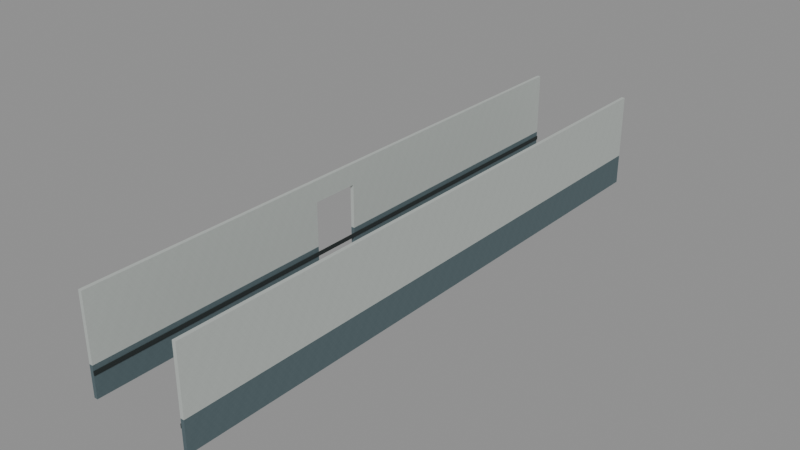 # Source: D04StaffWallPortalSuccessor.blend  (saved by Blender 4.3.34; exported with 4.5.12 LTS)
import bpy
from mathutils import Matrix  # noqa: F401  (used for matrix-valued properties, if any)

bpy.ops.wm.read_factory_settings(use_empty=True)
scene = bpy.context.scene
scene.name = 'Scene'

# ---- images (referenced by path relative to the original .blend; pixels are not part of the script)
import os
ASSET_DIR = os.environ.get("B2B_ASSET_DIR", "")  # directory of the original .blend (textures are referenced by path, not embedded)
HERE = os.path.dirname(os.path.abspath(__file__))  # packed textures are extracted next to this script under _unpacked/

def load_image(name, relpath, width, height, colorspace="sRGB"):
    """Load a texture the original file referenced (path relative to the .blend, or extracted next to this script)."""
    p = next((c for c in (os.path.join(HERE, relpath), os.path.join(ASSET_DIR, relpath)) if relpath and os.path.exists(c)), "")
    if p:
        img = bpy.data.images.load(p, check_existing=True)
        img.name = name
    else:  # same state as the original file: an image datablock whose file is absent (Cycles renders it pink)
        img = bpy.data.images.new(name, width, height)
        img.source = "FILE"
        img.filepath = "//" + (relpath or name)
    img.colorspace_settings.name = colorspace
    return img
img_staff_bluegrey_paint = load_image('staff_bluegrey_paint', '_unpacked/staff_bluegrey_paint.06b28083.png', 256, 256, 'sRGB')
img_staff_white_paint = load_image('staff_white_paint', '_unpacked/staff_white_paint.972c8896.png', 256, 256, 'sRGB')
img_staff_rubber = load_image('staff_rubber', '_unpacked/staff_rubber.6ee8aa6f.png', 256, 256, 'sRGB')

# ---- materials (node trees are filled in below, after node groups)
mat_astraea_staff_bluegrey_paint = bpy.data.materials.new('ASTRAEA_staff_bluegrey_paint')
mat_astraea_staff_white_paint = bpy.data.materials.new('ASTRAEA_staff_white_paint')
mat_astraea_staff_rubber = bpy.data.materials.new('ASTRAEA_staff_rubber')

# ---- material node trees
mat_astraea_staff_bluegrey_paint.use_nodes = True; mat_astraea_staff_bluegrey_paint.node_tree.nodes.clear()
_N = mat_astraea_staff_bluegrey_paint.node_tree.nodes; _L = mat_astraea_staff_bluegrey_paint.node_tree.links
n0 = _N.new('ShaderNodeBsdfPrincipled'); n0.name = 'Principled BSDF'; n0.location = (10, 300)
n0.inputs[2].default_value = 0.78
n1 = _N.new('ShaderNodeOutputMaterial'); n1.name = 'Material Output'; n1.location = (300, 300)
n2 = _N.new('ShaderNodeTexImage'); n2.name = 'Image Texture'; n2.location = (-440, 210)
n2.label = 'BASE COLOR'
n2.image = img_staff_bluegrey_paint
n2.interpolation = 'Closest'
_L.new(n0.outputs[0], n1.inputs[0])
_L.new(n2.outputs[0], n0.inputs[0])
n1.is_active_output = True
mat_astraea_staff_white_paint.use_nodes = True; mat_astraea_staff_white_paint.node_tree.nodes.clear()
_N = mat_astraea_staff_white_paint.node_tree.nodes; _L = mat_astraea_staff_white_paint.node_tree.links
n0 = _N.new('ShaderNodeBsdfPrincipled'); n0.name = 'Principled BSDF'; n0.location = (10, 300)
n0.inputs[2].default_value = 0.76
n1 = _N.new('ShaderNodeOutputMaterial'); n1.name = 'Material Output'; n1.location = (300, 300)
n2 = _N.new('ShaderNodeTexImage'); n2.name = 'Image Texture'; n2.location = (-440, 210)
n2.label = 'BASE COLOR'
n2.image = img_staff_white_paint
n2.interpolation = 'Closest'
_L.new(n0.outputs[0], n1.inputs[0])
_L.new(n2.outputs[0], n0.inputs[0])
n1.is_active_output = True
mat_astraea_staff_rubber.use_nodes = True; mat_astraea_staff_rubber.node_tree.nodes.clear()
_N = mat_astraea_staff_rubber.node_tree.nodes; _L = mat_astraea_staff_rubber.node_tree.links
n0 = _N.new('ShaderNodeBsdfPrincipled'); n0.name = 'Principled BSDF'; n0.location = (10, 300)
n0.inputs[2].default_value = 0.91
n1 = _N.new('ShaderNodeOutputMaterial'); n1.name = 'Material Output'; n1.location = (300, 300)
n2 = _N.new('ShaderNodeTexImage'); n2.name = 'Image Texture'; n2.location = (-440, 210)
n2.label = 'BASE COLOR'
n2.image = img_staff_rubber
n2.interpolation = 'Closest'
_L.new(n0.outputs[0], n1.inputs[0])
_L.new(n2.outputs[0], n0.inputs[0])
n1.is_active_output = True

# ---- meshes
me_stf_d03_ceiling_011_003 = bpy.data.meshes.new('STF_D03_Ceiling_011.003')
me_stf_d03_ceiling_011_003.from_pydata([(-55.32, 380.0, 12.0), (-55.2, 380.0, 12.0), (-55.2, 360.0, 12.0), (-55.32, 360.0, 12.0), (-55.32, 380.0, 13.03), (-55.2, 380.0, 13.03), (-55.2, 360.0, 13.03), (-55.32, 360.0, 13.03), (-58.8, 380.0, 12.0), (-58.68, 380.0, 12.0), (-58.68, 360.0, 12.0), (-58.8, 360.0, 12.0), (-58.8, 380.0, 13.03), (-58.68, 380.0, 13.03), (-58.68, 360.0, 13.03), (-58.8, 360.0, 13.03), (-58.74, 369.8, 12.0), (-58.8, 368.2, 12.0), (-58.75, 368.2, 12.0), (-58.8, 369.8, 12.0), (-58.68, 368.2, 12.0), (-58.68, 369.8, 12.0), (-58.74, 369.8, 13.03), (-58.73, 368.2, 13.03), (-58.8, 368.2, 13.03), (-58.8, 369.8, 13.03), (-58.68, 368.2, 13.03), (-58.68, 369.8, 13.03), (-58.68, 368.2, 12.61), (-58.68, 369.8, 12.53), (-58.8, 368.2, 12.42), (-58.8, 369.8, 12.5)], [], [(3, 0, 1), (3, 1, 2), (4, 7, 6), (4, 6, 5), (0, 4, 5), (0, 5, 1), (1, 5, 6), (1, 6, 2), (2, 6, 7), (2, 7, 3), (3, 7, 4), (3, 4, 0), (17, 18, 11), (16, 19, 8, 9), (10, 11, 18, 20), (21, 16, 9), (24, 15, 14, 23), (22, 12, 25), (23, 14, 26), (27, 13, 12, 22), (8, 12, 13), (8, 13, 9), (14, 28, 26), (9, 13, 27, 29), (9, 29, 21), (14, 10, 20, 28), (10, 14, 15), (10, 15, 11), (15, 24, 30, 11), (12, 31, 25), (11, 30, 17), (8, 19, 31, 12), (16, 21, 29, 27, 22, 25, 31, 19), (20, 18, 17, 30, 24, 23, 26, 28)])
_uv = me_stf_d03_ceiling_011_003.uv_layers.new(name='UVMap')
_uv.uv.foreach_set('vector', [-55.32, -360.0, -55.32, -380.0, -55.2, -380.0, -55.32, -360.0, -55.2, -380.0, -55.2, -360.0, -55.32, 380.0, -55.32, 360.0, -55.2, 360.0, -55.32, 380.0, -55.2, 360.0, -55.2, 380.0, 55.32, 12.0, 55.32, 13.03, 55.2, 13.03, 55.32, 12.0, 55.2, 13.03, 55.2, 12.0, 380.0, 12.0, 380.0, 13.03, 360.0, 13.03, 380.0, 12.0, 360.0, 13.03, 360.0, 12.0, -55.2, 12.0, -55.2, 13.03, -55.32, 13.03, -55.2, 12.0, -55.32, 13.03, -55.32, 12.0, -360.0, 12.0, -360.0, 13.03, -380.0, 13.03, -360.0, 12.0, -380.0, 13.03, -380.0, 12.0, -58.8, -368.2, -58.75, -368.2, -58.8, -360.0, -58.74, -369.8, -58.8, -369.8, -58.8, -380.0, -58.68, -380.0, -58.68, -360.0, -58.8, -360.0, -58.75, -368.2, -58.68, -368.2, -58.68, -369.8, -58.74, -369.8, -58.68, -380.0, -58.8, 368.2, -58.8, 360.0, -58.68, 360.0, -58.73, 368.2, -58.74, 369.8, -58.8, 380.0, -58.8, 369.8, -58.73, 368.2, -58.68, 360.0, -58.68, 368.2, -58.68, 369.8, -58.68, 380.0, -58.8, 380.0, -58.74, 369.8, 58.8, 12.0, 58.8, 13.03, 58.68, 13.03, 58.8, 12.0, 58.68, 13.03, 58.68, 12.0, 360.0, 13.03, 368.2, 12.61, 368.2, 13.03, 380.0, 12.0, 380.0, 13.03, 369.8, 13.03, 369.8, 12.53, 380.0, 12.0, 369.8, 12.53, 369.8, 12.0, 360.0, 13.03, 360.0, 12.0, 368.2, 12.0, 368.2, 12.61, -58.68, 12.0, -58.68, 13.03, -58.8, 13.03, -58.68, 12.0, -58.8, 13.03, -58.8, 12.0, -360.0, 13.03, -368.2, 13.03, -368.2, 12.42, -360.0, 12.0, -380.0, 13.03, -369.8, 12.5, -369.8, 13.03, -360.0, 12.0, -368.2, 12.42, -368.2, 12.0, -380.0, 12.0, -369.8, 12.0, -369.8, 12.5, -380.0, 13.03, 0.376, 0.3726, 0.376, 0.4904, 0.4284, 0.4904, 0.4786, 0.4904, 0.4786, 0.3774, 0.4786, 0.2596, 0.4262, 0.2596, 0.376, 0.2596, 0.376, 0.7596, 0.376, 0.8957, 0.376, 0.9904, 0.4181, 0.9904, 0.4786, 0.9904, 0.4786, 0.8543, 0.4786, 0.7596, 0.4365, 0.7596])
me_stf_d03_ceiling_011_003.materials.append(mat_astraea_staff_bluegrey_paint)
me_stf_d03_ceiling_011_003.update()
me_stf_d03_ceiling_011_003.normals_split_custom_set([tuple(v) for v in zip(*[iter([0.0, 0.0, -1.0, 0.0, 0.0, -1.0, 0.0, 0.0, -1.0, 0.0, 0.0, -1.0, 0.0, 0.0, -1.0, 0.0, 0.0, -1.0, 0.0, 0.0, 1.0, 0.0, 0.0, 1.0, 0.0, 0.0, 1.0, 0.0, 0.0, 1.0, 0.0, 0.0, 1.0, 0.0, 0.0, 1.0, 0.0, 1.0, 0.0, 0.0, 1.0, 0.0, 0.0, 1.0, 0.0, 0.0, 1.0, 0.0, 0.0, 1.0, 0.0, 0.0, 1.0, 0.0, 1.0, 0.0, 0.0, 1.0, 0.0, 0.0, 1.0, 0.0, 0.0, 1.0, 0.0, 0.0, 1.0, 0.0, 0.0, 1.0, 0.0, 0.0, 0.0, -1.0, 0.0, 0.0, -1.0, 0.0, 0.0, -1.0, 0.0, 0.0, -1.0, 0.0, 0.0, -1.0, 0.0, 0.0, -1.0, 0.0, -1.0, 0.0, 0.0, -1.0, 0.0, 0.0, -1.0, 0.0, 0.0, -1.0, 0.0, 0.0, -1.0, 0.0, 0.0, -1.0, 0.0, 0.0, 0.0, 0.0, -1.0, 0.0, 0.0, -1.0, 0.0, 0.0, -1.0, 0.0, 0.0, -1.0, 0.0, 0.0, -1.0, 0.0, 0.0, -1.0, 0.0, 0.0, -1.0, 0.0, 0.0, -1.0, 0.0, 0.0, -1.0, 0.0, 0.0, -1.0, 0.0, 0.0, -1.0, 0.0, 0.0, -1.0, 0.0, 0.0, -1.0, 0.0, 0.0, -1.0, 0.0, 0.0, 1.0, 0.0, 0.0, 1.0, 0.0, 0.0, 1.0, 0.0, 0.0, 1.0, 0.0, 0.0, 1.0, 0.0, 0.0, 1.0, 0.0, 0.0, 1.0, 0.0, 0.0, 1.0, 0.0, 0.0, 1.0, 0.0, 0.0, 1.0, 0.0, 0.0, 1.0, 0.0, 0.0, 1.0, 0.0, 0.0, 1.0, 0.0, 0.0, 1.0, 0.0, 1.0, 0.0, 0.0, 1.0, 0.0, 0.0, 1.0, 0.0, 0.0, 1.0, 0.0, 0.0, 1.0, 0.0, 0.0, 1.0, 0.0, 1.0, 0.0, 0.0, 1.0, 0.0, 0.0, 1.0, 0.0, 0.0, 1.0, 0.0, 0.0, 1.0, 0.0, 0.0, 1.0, 0.0, 0.0, 1.0, 0.0, 0.0, 1.0, 0.0, 0.0, 1.0, 0.0, 0.0, 1.0, 0.0, 0.0, 1.0, 0.0, 0.0, 1.0, 0.0, 0.0, 1.0, 0.0, 0.0, 1.0, 0.0, 0.0, 0.0, -1.0, 0.0, 0.0, -1.0, 0.0, 0.0, -1.0, 0.0, 0.0, -1.0, 0.0, 0.0, -1.0, 0.0, 0.0, -1.0, 0.0, -1.0, 0.0, 0.0, -1.0, 0.0, 0.0, -1.0, 0.0, 0.0, -1.0, 0.0, 0.0, -1.0, 0.0, 0.0, -1.0, 0.0, 0.0, -1.0, 0.0, 0.0, -1.0, 0.0, 0.0, -1.0, 0.0, 0.0, -1.0, 0.0, 0.0, -1.0, 0.0, 0.0, -1.0, 0.0, 0.0, -1.0, 0.0, 0.0, -1.0, 0.0, 0.0, 0.0, -1.0, 0.0, 0.0, -1.0, 0.0, 0.0, -1.0, 0.0, 0.0, -1.0, 0.0, 0.0, -1.0, 0.0, 0.0, -1.0, 0.0, 0.0, -1.0, 0.0, 0.0, -1.0, 0.0, 0.0, 1.0, 1.543e-05, 0.0, 1.0, 1.543e-05, 0.0, 1.0, 1.543e-05, 0.0, 1.0, 1.543e-05, 0.0, 1.0, 1.543e-05, 0.0, 1.0, 1.543e-05, 0.0, 1.0, 1.543e-05, 0.0, 1.0, 1.543e-05])] * 3)])
me_stf_d03_wall_00_17_00_enamel_003 = bpy.data.meshes.new('STF_D03_Wall_00_17_00_Enamel.003')
me_stf_d03_wall_00_17_00_enamel_003.from_pydata([(-55.32, 380.0, 13.03), (-55.2, 380.0, 13.03), (-55.2, 360.0, 13.03), (-55.32, 360.0, 13.03), (-55.32, 380.0, 15.2), (-55.2, 380.0, 15.2), (-55.2, 360.0, 15.2), (-55.32, 360.0, 15.2), (-58.8, 380.0, 13.03), (-58.68, 380.0, 13.03), (-58.68, 360.0, 13.03), (-58.8, 360.0, 13.03), (-58.8, 380.0, 15.2), (-58.68, 380.0, 15.2), (-58.68, 360.0, 15.2), (-58.8, 360.0, 15.2), (-58.75, 368.2, 13.03), (-58.74, 369.8, 13.03), (-58.8, 368.2, 13.03), (-58.8, 369.8, 13.03), (-58.68, 368.2, 13.03), (-58.68, 369.8, 13.03), (-58.68, 368.2, 14.5), (-58.68, 368.2, 14.31), (-58.68, 369.8, 14.14), (-58.68, 369.8, 14.5), (-58.8, 368.2, 13.92), (-58.8, 369.8, 14.5), (-58.8, 369.8, 14.09), (-58.8, 368.2, 14.5)], [], [(3, 0, 1), (3, 1, 2), (4, 7, 6), (4, 6, 5), (0, 4, 5), (0, 5, 1), (1, 5, 6), (1, 6, 2), (2, 6, 7), (2, 7, 3), (3, 7, 4), (3, 4, 0), (18, 16, 11), (8, 9, 17, 19), (10, 11, 16, 20), (21, 17, 9), (12, 15, 14), (12, 14, 13), (8, 12, 13), (8, 13, 9), (9, 13, 14, 23, 22, 25, 24), (9, 24, 21), (14, 10, 20, 23), (10, 14, 15), (10, 15, 11), (15, 12, 28, 27, 29, 26, 11), (11, 26, 18), (8, 19, 28, 12), (28, 19, 17, 21, 24, 25, 27), (29, 22, 23, 20, 16, 18, 26), (27, 25, 22, 29)])
_uv = me_stf_d03_wall_00_17_00_enamel_003.uv_layers.new(name='UVMap')
_uv.uv.foreach_set('vector', [-55.32, -360.0, -55.32, -380.0, -55.2, -380.0, -55.32, -360.0, -55.2, -380.0, -55.2, -360.0, -55.32, 380.0, -55.32, 360.0, -55.2, 360.0, -55.32, 380.0, -55.2, 360.0, -55.2, 380.0, 55.32, 13.03, 55.32, 15.2, 55.2, 15.2, 55.32, 13.03, 55.2, 15.2, 55.2, 13.03, 380.0, 13.03, 380.0, 15.2, 360.0, 15.2, 380.0, 13.03, 360.0, 15.2, 360.0, 13.03, -55.2, 13.03, -55.2, 15.2, -55.32, 15.2, -55.2, 13.03, -55.32, 15.2, -55.32, 13.03, -360.0, 13.03, -360.0, 15.2, -380.0, 15.2, -360.0, 13.03, -380.0, 15.2, -380.0, 13.03, -58.8, -368.2, -58.75, -368.2, -58.8, -360.0, -58.8, -380.0, -58.68, -380.0, -58.74, -369.8, -58.8, -369.8, -58.68, -360.0, -58.8, -360.0, -58.75, -368.2, -58.68, -368.2, -58.68, -369.8, -58.74, -369.8, -58.68, -380.0, -58.8, 380.0, -58.8, 360.0, -58.68, 360.0, -58.8, 380.0, -58.68, 360.0, -58.68, 380.0, 58.8, 13.03, 58.8, 15.2, 58.68, 15.2, 58.8, 13.03, 58.68, 15.2, 58.68, 13.03, 380.0, 13.03, 380.0, 15.2, 360.0, 15.2, 368.2, 14.31, 368.2, 14.5, 369.8, 14.5, 369.8, 14.14, 380.0, 13.03, 369.8, 14.14, 369.8, 13.03, 360.0, 15.2, 360.0, 13.03, 368.2, 13.03, 368.2, 14.31, -58.68, 13.03, -58.68, 15.2, -58.8, 15.2, -58.68, 13.03, -58.8, 15.2, -58.8, 13.03, -360.0, 15.2, -380.0, 15.2, -369.8, 14.09, -369.8, 14.5, -368.2, 14.5, -368.2, 13.92, -360.0, 13.03, -360.0, 13.03, -368.2, 13.92, -368.2, 13.03, -380.0, 13.03, -369.8, 13.03, -369.8, 14.09, -380.0, 15.2, 0.5844, 0.2596, 0.4786, 0.2596, 0.4786, 0.3726, 0.4786, 0.4904, 0.5889, 0.4904, 0.625, 0.4904, 0.625, 0.2596, 0.625, 0.9904, 0.625, 0.7596, 0.606, 0.7596, 0.4786, 0.7596, 0.4786, 0.8957, 0.4786, 0.9904, 0.5673, 0.9904, 0.8654, 0.5, 0.6346, 0.5, 0.6346, 0.75, 0.8654, 0.75])
me_stf_d03_wall_00_17_00_enamel_003.materials.append(mat_astraea_staff_white_paint)
me_stf_d03_wall_00_17_00_enamel_003.update()
me_stf_d03_wall_00_17_00_enamel_003.normals_split_custom_set([tuple(v) for v in zip(*[iter([0.0, 0.0, -1.0, 0.0, 0.0, -1.0, 0.0, 0.0, -1.0, 0.0, 0.0, -1.0, 0.0, 0.0, -1.0, 0.0, 0.0, -1.0, 0.0, 0.0, 1.0, 0.0, 0.0, 1.0, 0.0, 0.0, 1.0, 0.0, 0.0, 1.0, 0.0, 0.0, 1.0, 0.0, 0.0, 1.0, 0.0, 1.0, 0.0, 0.0, 1.0, 0.0, 0.0, 1.0, 0.0, 0.0, 1.0, 0.0, 0.0, 1.0, 0.0, 0.0, 1.0, 0.0, 1.0, 0.0, 0.0, 1.0, 0.0, 0.0, 1.0, 0.0, 0.0, 1.0, 0.0, 0.0, 1.0, 0.0, 0.0, 1.0, 0.0, 0.0, 0.0, -1.0, 0.0, 0.0, -1.0, 0.0, 0.0, -1.0, 0.0, 0.0, -1.0, 0.0, 0.0, -1.0, 0.0, 0.0, -1.0, 0.0, -1.0, 0.0, 0.0, -1.0, 0.0, 0.0, -1.0, 0.0, 0.0, -1.0, 0.0, 0.0, -1.0, 0.0, 0.0, -1.0, 0.0, 0.0, 0.0, 0.0, -1.0, 0.0, 0.0, -1.0, 0.0, 0.0, -1.0, 0.0, 0.0, -1.0, 0.0, 0.0, -1.0, 0.0, 0.0, -1.0, 0.0, 0.0, -1.0, 0.0, 0.0, -1.0, 0.0, 0.0, -1.0, 0.0, 0.0, -1.0, 0.0, 0.0, -1.0, 0.0, 0.0, -1.0, 0.0, 0.0, -1.0, 0.0, 0.0, -1.0, 0.0, 0.0, 1.0, 0.0, 0.0, 1.0, 0.0, 0.0, 1.0, 0.0, 0.0, 1.0, 0.0, 0.0, 1.0, 0.0, 0.0, 1.0, 0.0, 1.0, 0.0, 0.0, 1.0, 0.0, 0.0, 1.0, 0.0, 0.0, 1.0, 0.0, 0.0, 1.0, 0.0, 0.0, 1.0, 0.0, 1.0, -2.691e-07, 0.0, 1.0, -2.691e-07, 0.0, 1.0, -2.691e-07, 0.0, 1.0, -2.691e-07, 0.0, 1.0, -2.691e-07, 0.0, 1.0, -2.691e-07, 0.0, 1.0, -2.691e-07, 0.0, 1.0, 0.0, 0.0, 1.0, 0.0, 0.0, 1.0, 0.0, 0.0, 1.0, 5.388e-07, 0.0, 1.0, 5.388e-07, 0.0, 1.0, 5.388e-07, 0.0, 1.0, 5.388e-07, 0.0, 0.0, -1.0, 0.0, 0.0, -1.0, 0.0, 0.0, -1.0, 0.0, 0.0, -1.0, 0.0, 0.0, -1.0, 0.0, 0.0, -1.0, 0.0, -1.0, 3.647e-07, 0.0, -1.0, 3.647e-07, 0.0, -1.0, 3.647e-07, 0.0, -1.0, 3.647e-07, 0.0, -1.0, 3.647e-07, 0.0, -1.0, 3.647e-07, 0.0, -1.0, 3.647e-07, 0.0, -1.0, 0.0, 0.0, -1.0, 0.0, 0.0, -1.0, 0.0, 0.0, -1.0, 0.0, 0.0, -1.0, 0.0, 0.0, -1.0, 0.0, 0.0, -1.0, 0.0, 0.0, 0.0, -1.0, 0.0, 0.0, -1.0, 0.0, 0.0, -1.0, 0.0, 0.0, -1.0, 0.0, 0.0, -1.0, 0.0, 0.0, -1.0, 0.0, 0.0, -1.0, 0.0, 0.0, 1.0, -1.081e-05, 0.0, 1.0, -1.081e-05, 0.0, 1.0, -1.081e-05, 0.0, 1.0, -1.081e-05, 0.0, 1.0, -1.081e-05, 0.0, 1.0, -1.081e-05, 0.0, 1.0, -1.081e-05, 0.0, 0.0, -1.0, 0.0, 0.0, -1.0, 0.0, 0.0, -1.0, 0.0, 0.0, -1.0])] * 3)])
me_stf_d03_wall_00_17_00_cartbumper_003 = bpy.data.meshes.new('STF_D03_Wall_00_17_00_CartBumper.003')
me_stf_d03_wall_00_17_00_cartbumper_003.from_pydata([(-55.35, 380.0, 12.73), (-55.32, 380.0, 12.73), (-55.32, 360.0, 12.73), (-55.35, 360.0, 12.73), (-55.35, 380.0, 12.86), (-55.32, 380.0, 12.86), (-55.32, 360.0, 12.86), (-55.35, 360.0, 12.86), (-58.68, 380.0, 12.73), (-58.65, 380.0, 12.73), (-58.65, 360.0, 12.73), (-58.68, 360.0, 12.73), (-58.68, 380.0, 12.86), (-58.65, 380.0, 12.86), (-58.65, 360.0, 12.86), (-58.68, 360.0, 12.86), (-58.68, 368.2, 12.73), (-58.68, 369.8, 12.73), (-58.68, 368.2, 12.73), (-58.68, 369.8, 12.73), (-58.68, 368.2, 12.86), (-58.68, 369.8, 12.86), (-58.68, 368.2, 12.86), (-58.68, 369.8, 12.86), (-58.68, 368.2, 12.78), (-58.68, 369.8, 12.79)], [], [(3, 0, 1), (3, 1, 2), (4, 7, 6), (4, 6, 5), (0, 4, 5), (0, 5, 1), (1, 5, 6), (1, 6, 2), (2, 6, 7), (2, 7, 3), (3, 7, 4), (3, 4, 0), (8, 9, 11, 18, 16, 17, 19), (11, 9, 10), (22, 15, 14, 12, 23, 21, 20), (12, 14, 13), (8, 12, 13), (8, 13, 9), (9, 13, 14), (9, 14, 10), (10, 14, 15), (10, 15, 11), (15, 22, 24, 11), (12, 25, 23), (11, 24, 18), (8, 19, 25, 12), (25, 19, 17, 21, 23), (17, 16, 20, 21), (22, 20, 16, 18, 24)])
_uv = me_stf_d03_wall_00_17_00_cartbumper_003.uv_layers.new(name='UVMap')
_uv.uv.foreach_set('vector', [-73.79, -480.0, -73.79, -506.7, -73.76, -506.7, -73.79, -480.0, -73.76, -506.7, -73.76, -480.0, -73.79, 506.7, -73.79, 480.0, -73.76, 480.0, -73.79, 506.7, -73.76, 480.0, -73.76, 506.7, 73.79, 16.97, 73.79, 17.15, 73.76, 17.15, 73.79, 16.97, 73.76, 17.15, 73.76, 16.97, 506.7, 16.97, 506.7, 17.15, 480.0, 17.15, 506.7, 16.97, 480.0, 17.15, 480.0, 16.97, -73.76, 16.97, -73.76, 17.15, -73.79, 17.15, -73.76, 16.97, -73.79, 17.15, -73.79, 16.97, -480.0, 16.97, -480.0, 17.15, -506.7, 17.15, -480.0, 16.97, -506.7, 17.15, -506.7, 16.97, -78.24, -506.7, -78.21, -506.7, -78.24, -480.0, -78.24, -490.9, -78.23, -490.9, -78.23, -493.1, -78.24, -493.1, -78.24, -480.0, -78.21, -506.7, -78.21, -480.0, -78.24, 490.9, -78.24, 480.0, -78.21, 480.0, -78.24, 506.7, -78.24, 493.1, -78.23, 493.1, -78.23, 490.9, -78.24, 506.7, -78.21, 480.0, -78.21, 506.7, 78.24, 16.97, 78.24, 17.15, 78.21, 17.15, 78.24, 16.97, 78.21, 17.15, 78.21, 16.97, 506.7, 16.97, 506.7, 17.15, 480.0, 17.15, 506.7, 16.97, 480.0, 17.15, 480.0, 16.97, -78.21, 16.97, -78.21, 17.15, -78.24, 17.15, -78.21, 16.97, -78.24, 17.15, -78.24, 16.97, -480.0, 17.15, -490.9, 17.15, -490.9, 17.04, -480.0, 16.97, -506.7, 17.15, -493.1, 17.06, -493.1, 17.15, -480.0, 16.97, -490.9, 17.04, -490.9, 16.97, -506.7, 16.97, -493.1, 16.97, -493.1, 17.06, -506.7, 17.15, 0.455, 0.4904, 0.4487, 0.4904, 0.4487, 0.5, 0.4617, 0.5, 0.4617, 0.4904, 0.4487, 0.5, 0.4487, 0.75, 0.4617, 0.75, 0.4617, 0.5, 0.4617, 0.7596, 0.4617, 0.75, 0.4487, 0.75, 0.4487, 0.7596, 0.454, 0.7596])
me_stf_d03_wall_00_17_00_cartbumper_003.materials.append(mat_astraea_staff_rubber)
me_stf_d03_wall_00_17_00_cartbumper_003.update()
me_stf_d03_wall_00_17_00_cartbumper_003.normals_split_custom_set([tuple(v) for v in zip(*[iter([0.0, 0.0, -1.0, 0.0, 0.0, -1.0, 0.0, 0.0, -1.0, 0.0, 0.0, -1.0, 0.0, 0.0, -1.0, 0.0, 0.0, -1.0, 0.0, 0.0, 1.0, 0.0, 0.0, 1.0, 0.0, 0.0, 1.0, 0.0, 0.0, 1.0, 0.0, 0.0, 1.0, 0.0, 0.0, 1.0, 0.0, 1.0, 0.0, 0.0, 1.0, 0.0, 0.0, 1.0, 0.0, 0.0, 1.0, 0.0, 0.0, 1.0, 0.0, 0.0, 1.0, 0.0, 1.0, 0.0, 0.0, 1.0, 0.0, 0.0, 1.0, 0.0, 0.0, 1.0, 0.0, 0.0, 1.0, 0.0, 0.0, 1.0, 0.0, 0.0, 0.0, -1.0, 0.0, 0.0, -1.0, 0.0, 0.0, -1.0, 0.0, 0.0, -1.0, 0.0, 0.0, -1.0, 0.0, 0.0, -1.0, 0.0, -1.0, 0.0, 0.0, -1.0, 0.0, 0.0, -1.0, 0.0, 0.0, -1.0, 0.0, 0.0, -1.0, 0.0, 0.0, -1.0, 0.0, 0.0, -3.151e-05, 0.0, -1.0, -3.151e-05, 0.0, -1.0, -3.151e-05, 0.0, -1.0, -3.151e-05, 0.0, -1.0, -3.151e-05, 0.0, -1.0, -3.151e-05, 0.0, -1.0, -3.151e-05, 0.0, -1.0, 0.0, 0.0, -1.0, 0.0, 0.0, -1.0, 0.0, 0.0, -1.0, 7.878e-05, 0.0, 1.0, 7.878e-05, 0.0, 1.0, 7.878e-05, 0.0, 1.0, 7.878e-05, 0.0, 1.0, 7.878e-05, 0.0, 1.0, 7.878e-05, 0.0, 1.0, 7.878e-05, 0.0, 1.0, 0.0, 0.0, 1.0, 0.0, 0.0, 1.0, 0.0, 0.0, 1.0, 0.0, 1.0, 0.0, 0.0, 1.0, 0.0, 0.0, 1.0, 0.0, 0.0, 1.0, 0.0, 0.0, 1.0, 0.0, 0.0, 1.0, 0.0, 1.0, 0.0, 0.0, 1.0, 0.0, 0.0, 1.0, 0.0, 0.0, 1.0, 0.0, 0.0, 1.0, 0.0, 0.0, 1.0, 0.0, 0.0, 0.0, -1.0, 0.0, 0.0, -1.0, 0.0, 0.0, -1.0, 0.0, 0.0, -1.0, 0.0, 0.0, -1.0, 0.0, 0.0, -1.0, 0.0, -1.0, -2.811e-07, 0.0, -1.0, -2.811e-07, 0.0, -1.0, -2.811e-07, 0.0, -1.0, -2.811e-07, 0.0, -1.0, 0.0, 0.0, -1.0, 0.0, 0.0, -1.0, 0.0, 0.0, -1.0, 0.0, 0.0, -1.0, 0.0, 0.0, -1.0, 0.0, 0.0, -1.0, 2.412e-07, 0.0, -1.0, 2.412e-07, 0.0, -1.0, 2.412e-07, 0.0, -1.0, 2.412e-07, 0.0, 0.0, -1.0, 0.0, 0.0, -1.0, 0.0, 0.0, -1.0, 0.0, 0.0, -1.0, 0.0, 0.0, -1.0, 0.0, -1.0, 0.0, 0.0, -1.0, 0.0, 0.0, -1.0, 0.0, 0.0, -1.0, 0.0, 0.0, 0.0, 1.0, 0.0, 0.0, 1.0, 0.0, 0.0, 1.0, 0.0, 0.0, 1.0, 0.0, 0.0, 1.0, 0.0])] * 3)])

# ---- objects
ob_home_batch_015_astraea_staff_bluegrey_paint = bpy.data.objects.new('HOME_BATCH_015_ASTRAEA_staff_bluegrey_paint', me_stf_d03_ceiling_011_003)
ob_home_batch_182_astraea_staff_white_paint = bpy.data.objects.new('HOME_BATCH_182_ASTRAEA_staff_white_paint', me_stf_d03_wall_00_17_00_enamel_003)
ob_home_batch_132_astraea_staff_rubber = bpy.data.objects.new('HOME_BATCH_132_ASTRAEA_staff_rubber', me_stf_d03_wall_00_17_00_cartbumper_003)

# ---- transforms, parenting, visibility, modifiers, constraints
ob_home_batch_015_astraea_staff_bluegrey_paint.location = (0.0, 0.0, 0.0)
ob_home_batch_015_astraea_staff_bluegrey_paint.rotation_mode = 'QUATERNION'
ob_home_batch_015_astraea_staff_bluegrey_paint.rotation_quaternion = (1.0, 0.0, 0.0, 0.0)
ob_home_batch_182_astraea_staff_white_paint.location = (0.0, 0.0, 0.0)
ob_home_batch_182_astraea_staff_white_paint.rotation_mode = 'QUATERNION'
ob_home_batch_182_astraea_staff_white_paint.rotation_quaternion = (1.0, 0.0, 0.0, 0.0)
ob_home_batch_132_astraea_staff_rubber.location = (0.0, 0.0, 0.0)
ob_home_batch_132_astraea_staff_rubber.rotation_mode = 'QUATERNION'
ob_home_batch_132_astraea_staff_rubber.rotation_quaternion = (1.0, 0.0, 0.0, 0.0)

# ---- collection membership
scene.collection.objects.link(ob_home_batch_015_astraea_staff_bluegrey_paint)
scene.collection.objects.link(ob_home_batch_182_astraea_staff_white_paint)
scene.collection.objects.link(ob_home_batch_132_astraea_staff_rubber)

# ---- scene / render settings (as saved in the file)
scene.frame_start = 1; scene.frame_end = 250; scene.frame_set(1)
scene.render.engine = 'BLENDER_EEVEE_NEXT'
bpy.context.view_layer.update()

# ---- added for rendering (the .blend has no active camera and no usable light): camera, sun + grey world if the file has none
cam_auto = bpy.data.cameras.new('AutoCamera')
cam_auto.lens = 50.0
cam_auto.sensor_width = 36.0
cam_auto.clip_end = 1000.0
ob_auto_camera = bpy.data.objects.new('AutoCamera', cam_auto)
scene.collection.objects.link(ob_auto_camera)
ob_auto_camera.location = (-37.9664, 347.16, 28.8268)
ob_auto_camera.rotation_euler = (1.09748, -7.21219e-08, 0.694738)
scene.camera = ob_auto_camera
light_auto_sun = bpy.data.lights.new('AutoSun', 'SUN')
light_auto_sun.energy = 3.0
light_auto_sun.angle = 0.0523599
ob_auto_sun = bpy.data.objects.new('AutoSun', light_auto_sun)
scene.collection.objects.link(ob_auto_sun)
ob_auto_sun.rotation_euler = (0.872665, 0.174533, 0.523599)
if scene.world is None:
    world_auto = bpy.data.worlds.new('AutoWorld')
    world_auto.color = (0.3, 0.3, 0.3)
    scene.world = world_auto
bpy.context.view_layer.update()
